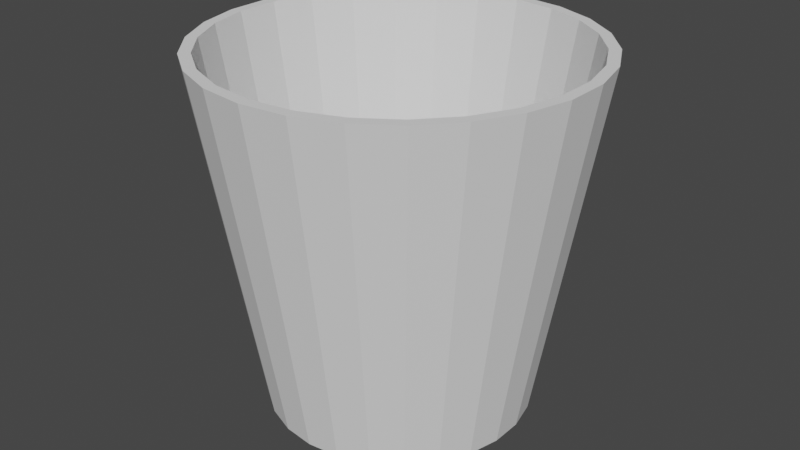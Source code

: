 # Source: trash.blend  (saved by Blender 3.3.6; exported with 4.5.12 LTS)
import bpy
from mathutils import Matrix  # noqa: F401  (used for matrix-valued properties, if any)

bpy.ops.wm.read_factory_settings(use_empty=True)
scene = bpy.context.scene
scene.name = 'Scene'

# ---- collections
col_collection = bpy.data.collections.new('Collection'); scene.collection.children.link(col_collection)

# ---- world
world_world = bpy.data.worlds.new('World'); scene.world = world_world
world_world.use_nodes = True; world_world.node_tree.nodes.clear()
_N = world_world.node_tree.nodes; _L = world_world.node_tree.links
n0 = _N.new('ShaderNodeOutputWorld'); n0.name = 'World Output'; n0.location = (300, 300)
n1 = _N.new('ShaderNodeBackground'); n1.name = 'Background'; n1.location = (10, 300)
n1.inputs[0].default_value = (0.05088, 0.05088, 0.05088, 1.0)
_L.new(n1.outputs[0], n0.inputs[0])
n0.is_active_output = True
world_world.color = (0.05088, 0.05088, 0.05088)
world_world.use_sun_shadow = False
world_world.sun_shadow_jitter_overblur = 0.0

# ---- meshes
me_cylinder = bpy.data.meshes.new('Cylinder')
me_cylinder.from_pydata([(1.421e-09, 0.7667, -1.0), (-8.459e-10, 1.139, 1.0), (0.1835, 0.7444, -1.0), (0.2725, 1.106, 1.0), (0.3563, 0.6789, -1.0), (0.5292, 1.008, 1.0), (0.5084, 0.5739, -1.0), (0.7551, 0.8523, 1.0), (0.631, 0.4355, -1.0), (0.9371, 0.6469, 1.0), (0.7169, 0.2719, -1.0), (1.065, 0.4038, 1.0), (0.7611, 0.09241, -1.0), (1.13, 0.1373, 1.0), (0.7611, -0.09241, -1.0), (1.13, -0.1373, 1.0), (0.7169, -0.2719, -1.0), (1.065, -0.4038, 1.0), (0.631, -0.4355, -1.0), (0.9371, -0.6469, 1.0), (0.5084, -0.5739, -1.0), (0.7551, -0.8523, 1.0), (0.3563, -0.6789, -1.0), (0.5292, -1.008, 1.0), (0.1835, -0.7444, -1.0), (0.2725, -1.106, 1.0), (1.421e-09, -0.7667, -1.0), (-8.459e-10, -1.139, 1.0), (-0.1835, -0.7444, -1.0), (-0.2725, -1.106, 1.0), (-0.3563, -0.6789, -1.0), (-0.5292, -1.008, 1.0), (-0.5084, -0.5739, -1.0), (-0.7551, -0.8523, 1.0), (-0.631, -0.4355, -1.0), (-0.9371, -0.6469, 1.0), (-0.7169, -0.2719, -1.0), (-1.065, -0.4038, 1.0), (-0.7611, -0.09241, -1.0), (-1.13, -0.1373, 1.0), (-0.7611, 0.09241, -1.0), (-1.13, 0.1373, 1.0), (-0.7169, 0.2719, -1.0), (-1.065, 0.4038, 1.0), (-0.631, 0.4355, -1.0), (-0.9371, 0.6469, 1.0), (-0.5084, 0.5739, -1.0), (-0.7551, 0.8523, 1.0), (-0.3563, 0.6789, -1.0), (-0.5292, 1.008, 1.0), (-0.1835, 0.7444, -1.0), (-0.2725, 1.106, 1.0), (1.421e-09, 0.8388, -1.0), (0.2007, 0.8144, -1.0), (0.2898, 1.176, 1.0), (-8.459e-10, 1.211, 1.0), (0.3898, 0.7427, -1.0), (0.5627, 1.072, 1.0), (0.5562, 0.6279, -1.0), (0.8029, 0.9063, 1.0), (0.6903, 0.4765, -1.0), (0.9965, 0.6878, 1.0), (0.7843, 0.2975, -1.0), (1.132, 0.4294, 1.0), (0.8327, 0.1011, -1.0), (1.202, 0.146, 1.0), (0.8327, -0.1011, -1.0), (1.202, -0.146, 1.0), (0.7843, -0.2975, -1.0), (1.132, -0.4294, 1.0), (0.6903, -0.4765, -1.0), (0.9965, -0.6878, 1.0), (0.5562, -0.6279, -1.0), (0.8029, -0.9063, 1.0), (0.3898, -0.7427, -1.0), (0.5627, -1.072, 1.0), (0.2007, -0.8144, -1.0), (0.2898, -1.176, 1.0), (1.421e-09, -0.8388, -1.0), (-8.459e-10, -1.211, 1.0), (-0.2007, -0.8144, -1.0), (-0.2898, -1.176, 1.0), (-0.3898, -0.7427, -1.0), (-0.5627, -1.072, 1.0), (-0.5562, -0.6279, -1.0), (-0.8029, -0.9063, 1.0), (-0.6903, -0.4765, -1.0), (-0.9965, -0.6878, 1.0), (-0.7843, -0.2975, -1.0), (-1.132, -0.4294, 1.0), (-0.8327, -0.1011, -1.0), (-1.202, -0.146, 1.0), (-0.8327, 0.1011, -1.0), (-1.202, 0.146, 1.0), (-0.7843, 0.2975, -1.0), (-1.132, 0.4294, 1.0), (-0.6903, 0.4765, -1.0), (-0.9965, 0.6878, 1.0), (-0.5562, 0.6279, -1.0), (-0.8029, 0.9063, 1.0), (-0.3898, 0.7427, -1.0), (-0.5627, 1.072, 1.0), (-0.2007, 0.8144, -1.0), (-0.2898, 1.176, 1.0)], [], [(52, 55, 54, 53), (53, 54, 57, 56), (56, 57, 59, 58), (58, 59, 61, 60), (60, 61, 63, 62), (62, 63, 65, 64), (64, 65, 67, 66), (66, 67, 69, 68), (68, 69, 71, 70), (70, 71, 73, 72), (72, 73, 75, 74), (74, 75, 77, 76), (76, 77, 79, 78), (78, 79, 81, 80), (80, 81, 83, 82), (82, 83, 85, 84), (84, 85, 87, 86), (86, 87, 89, 88), (88, 89, 91, 90), (90, 91, 93, 92), (92, 93, 95, 94), (94, 95, 97, 96), (96, 97, 99, 98), (98, 99, 101, 100), (51, 49, 48, 50), (100, 101, 103, 102), (102, 103, 55, 52), (1, 51, 50, 0), (2, 0, 52, 53), (1, 3, 54, 55), (4, 2, 53, 56), (3, 5, 57, 54), (6, 4, 56, 58), (5, 7, 59, 57), (8, 6, 58, 60), (7, 9, 61, 59), (10, 8, 60, 62), (9, 11, 63, 61), (12, 10, 62, 64), (11, 13, 65, 63), (14, 12, 64, 66), (13, 15, 67, 65), (16, 14, 66, 68), (15, 17, 69, 67), (18, 16, 68, 70), (17, 19, 71, 69), (20, 18, 70, 72), (19, 21, 73, 71), (22, 20, 72, 74), (21, 23, 75, 73), (24, 22, 74, 76), (23, 25, 77, 75), (26, 24, 76, 78), (25, 27, 79, 77), (28, 26, 78, 80), (27, 29, 81, 79), (30, 28, 80, 82), (29, 31, 83, 81), (32, 30, 82, 84), (31, 33, 85, 83), (34, 32, 84, 86), (33, 35, 87, 85), (36, 34, 86, 88), (35, 37, 89, 87), (38, 36, 88, 90), (37, 39, 91, 89), (40, 38, 90, 92), (39, 41, 93, 91), (42, 40, 92, 94), (41, 43, 95, 93), (44, 42, 94, 96), (43, 45, 97, 95), (46, 44, 96, 98), (45, 47, 99, 97), (48, 46, 98, 100), (47, 49, 101, 99), (50, 48, 100, 102), (49, 51, 103, 101), (0, 50, 102, 52), (51, 1, 55, 103), (49, 47, 46, 48), (47, 45, 44, 46), (45, 43, 42, 44), (43, 41, 40, 42), (41, 39, 38, 40), (39, 37, 36, 38), (37, 35, 34, 36), (35, 33, 32, 34), (33, 31, 30, 32), (31, 29, 28, 30), (29, 27, 26, 28), (27, 25, 24, 26), (25, 23, 22, 24), (23, 21, 20, 22), (21, 19, 18, 20), (19, 17, 16, 18), (17, 15, 14, 16), (15, 13, 12, 14), (13, 11, 10, 12), (11, 9, 8, 10), (9, 7, 6, 8), (7, 5, 4, 6), (5, 3, 2, 4), (3, 1, 0, 2), (0, 50, 48, 46, 44, 42, 40, 38, 36, 34, 32, 30, 28, 26, 24, 22, 20, 18, 16, 14, 12, 10, 8, 6, 4, 2)])
_uv = me_cylinder.uv_layers.new(name='UVMap')
_uv.uv.foreach_set('vector', [1.0, 0.5, 1.0, 1.0, 0.9615, 1.0, 0.9615, 0.5, 0.9615, 0.5, 0.9615, 1.0, 0.9231, 1.0, 0.9231, 0.5, 0.9231, 0.5, 0.9231, 1.0, 0.8846, 1.0, 0.8846, 0.5, 0.8846, 0.5, 0.8846, 1.0, 0.8462, 1.0, 0.8462, 0.5, 0.8462, 0.5, 0.8462, 1.0, 0.8077, 1.0, 0.8077, 0.5, 0.8077, 0.5, 0.8077, 1.0, 0.7692, 1.0, 0.7692, 0.5, 0.7692, 0.5, 0.7692, 1.0, 0.7308, 1.0, 0.7308, 0.5, 0.7308, 0.5, 0.7308, 1.0, 0.6923, 1.0, 0.6923, 0.5, 0.6923, 0.5, 0.6923, 1.0, 0.6538, 1.0, 0.6538, 0.5, 0.6538, 0.5, 0.6538, 1.0, 0.6154, 1.0, 0.6154, 0.5, 0.6154, 0.5, 0.6154, 1.0, 0.5769, 1.0, 0.5769, 0.5, 0.5769, 0.5, 0.5769, 1.0, 0.5385, 1.0, 0.5385, 0.5, 0.5385, 0.5, 0.5385, 1.0, 0.5, 1.0, 0.5, 0.5, 0.5, 0.5, 0.5, 1.0, 0.4615, 1.0, 0.4615, 0.5, 0.4615, 0.5, 0.4615, 1.0, 0.4231, 1.0, 0.4231, 0.5, 0.4231, 0.5, 0.4231, 1.0, 0.3846, 1.0, 0.3846, 0.5, 0.3846, 0.5, 0.3846, 1.0, 0.3462, 1.0, 0.3462, 0.5, 0.3462, 0.5, 0.3462, 1.0, 0.3077, 1.0, 0.3077, 0.5, 0.3077, 0.5, 0.3077, 1.0, 0.2692, 1.0, 0.2692, 0.5, 0.2692, 0.5, 0.2692, 1.0, 0.2308, 1.0, 0.2308, 0.5, 0.2308, 0.5, 0.2308, 1.0, 0.1923, 1.0, 0.1923, 0.5, 0.1923, 0.5, 0.1923, 1.0, 0.1538, 1.0, 0.1538, 0.5, 0.1538, 0.5, 0.1538, 1.0, 0.1154, 1.0, 0.1154, 0.5, 0.1154, 0.5, 0.1154, 1.0, 0.07692, 1.0, 0.07692, 0.5, 0.196, 0.4691, 0.1451, 0.4499, 0.6481, 0.4442, 0.6975, 0.463, 0.07692, 0.5, 0.07692, 1.0, 0.03846, 1.0, 0.03846, 0.5, 0.03846, 0.5, 0.03846, 1.0, -3.055e-07, 1.0, -3.055e-07, 0.5, 0.25, 0.4757, 0.196, 0.4691, 0.6975, 0.463, 0.75, 0.4694, 0.8025, 0.463, 0.75, 0.4694, 0.75, 0.49, 0.8074, 0.483, 0.25, 0.4757, 0.304, 0.4691, 0.3074, 0.483, 0.25, 0.49, 0.8519, 0.4442, 0.8025, 0.463, 0.8074, 0.483, 0.8615, 0.4625, 0.304, 0.4691, 0.3549, 0.4499, 0.3615, 0.4625, 0.3074, 0.483, 0.8955, 0.4142, 0.8519, 0.4442, 0.8615, 0.4625, 0.9091, 0.4296, 0.3549, 0.4499, 0.3997, 0.4189, 0.4091, 0.4296, 0.3615, 0.4625, 0.9305, 0.3746, 0.8955, 0.4142, 0.9091, 0.4296, 0.9475, 0.3863, 0.3997, 0.4189, 0.4358, 0.3782, 0.4475, 0.3863, 0.4091, 0.4296, 0.9551, 0.3278, 0.9305, 0.3746, 0.9475, 0.3863, 0.9744, 0.3351, 0.4358, 0.3782, 0.461, 0.33, 0.4744, 0.3351, 0.4475, 0.3863, 0.9678, 0.2764, 0.9551, 0.3278, 0.9744, 0.3351, 0.9883, 0.2789, 0.461, 0.33, 0.4741, 0.2772, 0.4883, 0.2789, 0.4744, 0.3351, 0.9678, 0.2236, 0.9678, 0.2764, 0.9883, 0.2789, 0.9883, 0.2211, 0.4741, 0.2772, 0.4741, 0.2228, 0.4883, 0.2211, 0.4883, 0.2789, 0.9551, 0.1722, 0.9678, 0.2236, 0.9883, 0.2211, 0.9744, 0.1649, 0.4741, 0.2228, 0.461, 0.17, 0.4744, 0.1649, 0.4883, 0.2211, 0.9305, 0.1254, 0.9551, 0.1722, 0.9744, 0.1649, 0.9475, 0.1137, 0.461, 0.17, 0.4358, 0.1218, 0.4475, 0.1137, 0.4744, 0.1649, 0.8955, 0.0858, 0.9305, 0.1254, 0.9475, 0.1137, 0.9091, 0.07036, 0.4358, 0.1218, 0.3997, 0.08106, 0.4091, 0.07036, 0.4475, 0.1137, 0.8519, 0.05576, 0.8955, 0.0858, 0.9091, 0.07036, 0.8615, 0.03749, 0.3997, 0.08106, 0.3549, 0.05015, 0.3615, 0.03749, 0.4091, 0.07036, 0.8025, 0.03701, 0.8519, 0.05576, 0.8615, 0.03749, 0.8074, 0.01697, 0.3549, 0.05015, 0.304, 0.03086, 0.3074, 0.01697, 0.3615, 0.03749, 0.75, 0.03064, 0.8025, 0.03701, 0.8074, 0.01697, 0.75, 0.01, 0.304, 0.03086, 0.25, 0.0243, 0.25, 0.01, 0.3074, 0.01697, 0.6975, 0.03701, 0.75, 0.03064, 0.75, 0.01, 0.6926, 0.01697, 0.25, 0.0243, 0.196, 0.03086, 0.1926, 0.01697, 0.25, 0.01, 0.6481, 0.05576, 0.6975, 0.03701, 0.6926, 0.01697, 0.6385, 0.03749, 0.196, 0.03086, 0.1451, 0.05015, 0.1385, 0.03749, 0.1926, 0.01697, 0.6045, 0.0858, 0.6481, 0.05576, 0.6385, 0.03749, 0.5909, 0.07036, 0.1451, 0.05015, 0.1003, 0.08106, 0.09085, 0.07036, 0.1385, 0.03749, 0.5695, 0.1254, 0.6045, 0.0858, 0.5909, 0.07036, 0.5525, 0.1137, 0.1003, 0.08106, 0.06425, 0.1218, 0.05248, 0.1137, 0.09085, 0.07036, 0.5449, 0.1722, 0.5695, 0.1254, 0.5525, 0.1137, 0.5256, 0.1649, 0.06425, 0.1218, 0.03896, 0.17, 0.0256, 0.1649, 0.05248, 0.1137, 0.5322, 0.2236, 0.5449, 0.1722, 0.5256, 0.1649, 0.5117, 0.2211, 0.03896, 0.17, 0.02594, 0.2228, 0.01175, 0.2211, 0.0256, 0.1649, 0.5322, 0.2764, 0.5322, 0.2236, 0.5117, 0.2211, 0.5117, 0.2789, 0.02594, 0.2228, 0.02594, 0.2772, 0.01175, 0.2789, 0.01175, 0.2211, 0.5449, 0.3278, 0.5322, 0.2764, 0.5117, 0.2789, 0.5256, 0.3351, 0.02594, 0.2772, 0.03896, 0.33, 0.0256, 0.3351, 0.01175, 0.2789, 0.5695, 0.3746, 0.5449, 0.3278, 0.5256, 0.3351, 0.5525, 0.3863, 0.03896, 0.33, 0.06425, 0.3782, 0.05248, 0.3863, 0.0256, 0.3351, 0.6045, 0.4142, 0.5695, 0.3746, 0.5525, 0.3863, 0.5909, 0.4296, 0.06425, 0.3782, 0.1003, 0.4189, 0.09085, 0.4296, 0.05248, 0.3863, 0.6481, 0.4442, 0.6045, 0.4142, 0.5909, 0.4296, 0.6385, 0.4625, 0.1003, 0.4189, 0.1451, 0.4499, 0.1385, 0.4625, 0.09085, 0.4296, 0.6975, 0.463, 0.6481, 0.4442, 0.6385, 0.4625, 0.6926, 0.483, 0.1451, 0.4499, 0.196, 0.4691, 0.1926, 0.483, 0.1385, 0.4625, 0.75, 0.4694, 0.6975, 0.463, 0.6926, 0.483, 0.75, 0.49, 0.196, 0.4691, 0.25, 0.4757, 0.25, 0.49, 0.1926, 0.483, 0.1451, 0.4499, 0.1003, 0.4189, 0.6045, 0.4142, 0.6481, 0.4442, 0.1003, 0.4189, 0.06425, 0.3782, 0.5695, 0.3746, 0.6045, 0.4142, 0.06425, 0.3782, 0.03896, 0.33, 0.5449, 0.3278, 0.5695, 0.3746, 0.03896, 0.33, 0.02594, 0.2772, 0.5322, 0.2764, 0.5449, 0.3278, 0.02594, 0.2772, 0.02594, 0.2228, 0.5322, 0.2236, 0.5322, 0.2764, 0.02594, 0.2228, 0.03896, 0.17, 0.5449, 0.1722, 0.5322, 0.2236, 0.03896, 0.17, 0.06425, 0.1218, 0.5695, 0.1254, 0.5449, 0.1722, 0.06425, 0.1218, 0.1003, 0.08106, 0.6045, 0.0858, 0.5695, 0.1254, 0.1003, 0.08106, 0.1451, 0.05015, 0.6481, 0.05576, 0.6045, 0.0858, 0.1451, 0.05015, 0.196, 0.03086, 0.6975, 0.03701, 0.6481, 0.05576, 0.196, 0.03086, 0.25, 0.0243, 0.75, 0.03064, 0.6975, 0.03701, 0.25, 0.0243, 0.304, 0.03086, 0.8025, 0.03701, 0.75, 0.03064, 0.304, 0.03086, 0.3549, 0.05015, 0.8519, 0.05576, 0.8025, 0.03701, 0.3549, 0.05015, 0.3997, 0.08106, 0.8955, 0.0858, 0.8519, 0.05576, 0.3997, 0.08106, 0.4358, 0.1218, 0.9305, 0.1254, 0.8955, 0.0858, 0.4358, 0.1218, 0.461, 0.17, 0.9551, 0.1722, 0.9305, 0.1254, 0.461, 0.17, 0.4741, 0.2228, 0.9678, 0.2236, 0.9551, 0.1722, 0.4741, 0.2228, 0.4741, 0.2772, 0.9678, 0.2764, 0.9678, 0.2236, 0.4741, 0.2772, 0.461, 0.33, 0.9551, 0.3278, 0.9678, 0.2764, 0.461, 0.33, 0.4358, 0.3782, 0.9305, 0.3746, 0.9551, 0.3278, 0.4358, 0.3782, 0.3997, 0.4189, 0.8955, 0.4142, 0.9305, 0.3746, 0.3997, 0.4189, 0.3549, 0.4499, 0.8519, 0.4442, 0.8955, 0.4142, 0.3549, 0.4499, 0.304, 0.4691, 0.8025, 0.463, 0.8519, 0.4442, 0.304, 0.4691, 0.25, 0.4757, 0.75, 0.4694, 0.8025, 0.463, 0.0, 0.0, 0.0, 0.0, 0.0, 0.0, 0.0, 0.0, 0.0, 0.0, 0.0, 0.0, 0.0, 0.0, 0.0, 0.0, 0.0, 0.0, 0.0, 0.0, 0.0, 0.0, 0.0, 0.0, 0.0, 0.0, 0.0, 0.0, 0.0, 0.0, 0.0, 0.0, 0.0, 0.0, 0.0, 0.0, 0.0, 0.0, 0.0, 0.0, 0.0, 0.0, 0.0, 0.0, 0.0, 0.0, 0.0, 0.0, 0.0, 0.0, 0.0, 0.0])
me_cylinder.update()

# ---- objects
ob_cylinder = bpy.data.objects.new('Cylinder', me_cylinder)

# ---- transforms, parenting, visibility, modifiers, constraints
ob_cylinder.location = (0.0, 0.0, 0.0)
ob_cylinder.scale = (0.1984, 0.1984, 0.2238)

# ---- collection membership
col_collection.objects.link(ob_cylinder)

# ---- scene / render settings (as saved in the file)
scene.frame_start = 1; scene.frame_end = 250; scene.frame_set(1)
scene.render.engine = 'BLENDER_EEVEE_NEXT'
scene.cycles.sampling_pattern = 'TABULATED_SOBOL'
scene.cycles.use_light_tree = False
scene.view_settings.view_transform = 'Filmic'
bpy.context.view_layer.update()

# ---- added for rendering (the .blend has no active camera and no usable light): camera, sun
cam_auto = bpy.data.cameras.new('AutoCamera')
cam_auto.lens = 50.0
cam_auto.sensor_width = 36.0
cam_auto.clip_end = 1000.0
ob_auto_camera = bpy.data.objects.new('AutoCamera', cam_auto)
scene.collection.objects.link(ob_auto_camera)
ob_auto_camera.location = (0.750909, -0.90109, 0.600727)
ob_auto_camera.rotation_euler = (1.09748, -7.21219e-08, 0.694738)
scene.camera = ob_auto_camera
light_auto_sun = bpy.data.lights.new('AutoSun', 'SUN')
light_auto_sun.energy = 3.0
light_auto_sun.angle = 0.0523599
ob_auto_sun = bpy.data.objects.new('AutoSun', light_auto_sun)
scene.collection.objects.link(ob_auto_sun)
ob_auto_sun.rotation_euler = (0.872665, 0.174533, 0.523599)
bpy.context.view_layer.update()
